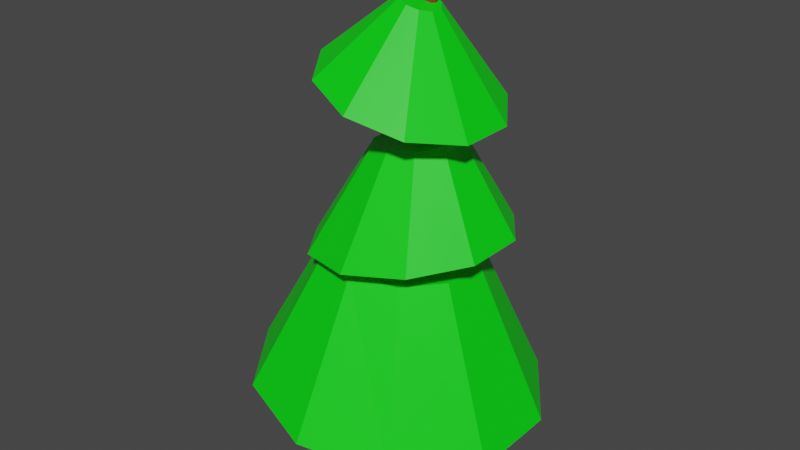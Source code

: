 # Source: tree.blend  (saved by Blender 2.81.8; exported with 4.5.12 LTS)
import bpy
from mathutils import Matrix  # noqa: F401  (used for matrix-valued properties, if any)

bpy.ops.wm.read_factory_settings(use_empty=True)
scene = bpy.context.scene
scene.name = 'Scene'

# ---- collections
col_collection = bpy.data.collections.new('Collection'); scene.collection.children.link(col_collection)

# ---- materials (node trees are filled in below, after node groups)
mat_material_001 = bpy.data.materials.new('Material.001')
mat_material_001.use_transparent_shadow = False
mat_material_002 = bpy.data.materials.new('Material.002')
mat_material_002.use_transparent_shadow = False

# ---- material node trees
mat_material_001.use_nodes = True; mat_material_001.node_tree.nodes.clear()
_N = mat_material_001.node_tree.nodes; _L = mat_material_001.node_tree.links
n0 = _N.new('ShaderNodeOutputMaterial'); n0.name = 'Material Output'; n0.location = (300, 300)
n1 = _N.new('ShaderNodeBsdfPrincipled'); n1.name = 'Principled BSDF'; n1.location = (10, 300)
n1.distribution = 'GGX'
n1.subsurface_method = 'BURLEY'
n1.inputs[0].default_value = (0.0, 0.8, 0.005071, 1.0)
n1.inputs[3].default_value = 1.45
n1.inputs[27].default_value = (0.0, 0.0, 0.0, 1.0)
n1.inputs[28].default_value = 1.0
_L.new(n1.outputs[0], n0.inputs[0])
n0.is_active_output = True
mat_material_002.use_nodes = True; mat_material_002.node_tree.nodes.clear()
_N = mat_material_002.node_tree.nodes; _L = mat_material_002.node_tree.links
n0 = _N.new('ShaderNodeOutputMaterial'); n0.name = 'Material Output'; n0.location = (300, 300)
n1 = _N.new('ShaderNodeBsdfPrincipled'); n1.name = 'Principled BSDF'; n1.location = (10, 300)
n1.distribution = 'GGX'
n1.subsurface_method = 'BURLEY'
n1.inputs[0].default_value = (0.1657, 0.05613, 0.01422, 1.0)
n1.inputs[3].default_value = 1.45
n1.inputs[27].default_value = (0.0, 0.0, 0.0, 1.0)
n1.inputs[28].default_value = 1.0
_L.new(n1.outputs[0], n0.inputs[0])
n0.is_active_output = True

# ---- world
world_world = bpy.data.worlds.new('World'); scene.world = world_world
world_world.use_nodes = True; world_world.node_tree.nodes.clear()
_N = world_world.node_tree.nodes; _L = world_world.node_tree.links
n0 = _N.new('ShaderNodeOutputWorld'); n0.name = 'World Output'; n0.location = (300, 300)
n1 = _N.new('ShaderNodeBackground'); n1.name = 'Background'; n1.location = (10, 300)
n1.inputs[0].default_value = (0.05088, 0.05088, 0.05088, 1.0)
_L.new(n1.outputs[0], n0.inputs[0])
n0.is_active_output = True
world_world.color = (0.05088, 0.05088, 0.05088)
world_world.use_sun_shadow = False
world_world.sun_shadow_jitter_overblur = 0.0

# ---- meshes
me_cylinder = bpy.data.meshes.new('Cylinder')
me_cylinder.from_pydata([(0.0, 1.0, -1.0), (-0.7512, 0.6436, 0.951), (0.7071, 0.7071, -1.0), (-0.2973, 0.4551, 0.9189), (1.0, -4.371e-08, -1.0), (-0.1092, -2.596e-08, 0.9056), (0.7071, -0.7071, -1.0), (-0.2973, -0.4551, 0.9189), (-8.742e-08, -1.0, -1.0), (-0.7512, -0.6436, 0.951), (-0.7071, -0.7071, -1.0), (-1.205, -0.4551, 0.9831), (-1.0, 1.192e-08, -1.0), (-1.393, -2.354e-09, 0.9964), (-0.7071, 0.7071, -1.0), (-1.205, 0.4551, 0.9831), (-0.5412, 0.5673, 4.423), (-0.335, 0.4777, 4.4), (-0.2496, 0.2613, 4.391), (-0.335, 0.0449, 4.4), (-0.5412, -0.04473, 4.423), (-0.7474, 0.0449, 4.445), (-0.8328, 0.2613, 4.454), (-0.7474, 0.4777, 4.445), (-0.3412, 0.4495, 6.052), (-0.2398, 0.404, 6.018), (-0.1978, 0.294, 6.004), (-0.2398, 0.184, 6.018), (-0.3412, 0.1384, 6.052), (-0.4426, 0.184, 6.085), (-0.4846, 0.294, 6.099), (-0.4426, 0.404, 6.085), (-0.3429, 0.0623, 6.977), (-0.2989, 0.04405, 6.977), (-0.2806, 6.085e-09, 6.977), (-0.2989, -0.04405, 6.977), (-0.3429, -0.0623, 6.977), (-0.387, -0.04405, 6.977), (-0.4052, 9.551e-09, 6.977), (-0.387, 0.04405, 6.977), (-0.4916, 1.062, 2.773), (-0.3585, 0.7349, 2.749), (-0.8127, 0.2717, 2.831), (-1.134, 0.4073, 2.889), (-1.134, 1.062, 2.889), (-0.8127, 1.198, 2.831), (-0.4916, 0.4073, 2.773), (-1.267, 0.7349, 2.913), (-0.4634, 0.2257, 5.193), (-0.6143, 0.1568, 5.244), (-0.4634, 0.5582, 5.193), (-0.4009, 0.3919, 5.172), (-0.8278, 0.3919, 5.316), (-0.7653, 0.5582, 5.295), (-0.7653, 0.2257, 5.295), (-0.6143, 0.6271, 5.244), (-0.7512, 2.387, 0.3065), (-2.143, 1.931, 0.4815), (-3.003, 0.7375, 0.5897), (-3.003, -0.7375, 0.5897), (-2.143, -1.931, 0.4815), (-0.7512, -2.387, 0.3065), (0.6406, -1.931, 0.1314), (1.501, -0.7375, 0.02324), (1.501, 0.7375, 0.02324), (0.6406, 1.931, 0.1314), (-0.6859, 1.221, 2.674), (-1.402, 0.9875, 2.722), (-1.844, 0.3772, 2.751), (-1.844, -0.3772, 2.751), (-1.402, -0.9875, 2.722), (-0.6859, -1.221, 2.674), (0.02997, -0.9875, 2.627), (0.4724, -0.3772, 2.597), (0.4724, 0.3772, 2.597), (0.02997, 0.9875, 2.627), (-0.5063, 1.605, 2.919), (-1.442, 1.299, 2.795), (-2.02, 0.496, 2.718), (-2.02, -0.496, 2.718), (-1.442, -1.299, 2.795), (-0.5063, -1.605, 2.919), (0.429, -1.299, 3.044), (1.007, -0.496, 3.121), (1.007, 0.496, 3.121), (0.429, 1.299, 3.044), (-0.4246, 0.6819, 4.503), (-0.8206, 0.5516, 4.442), (-1.065, 0.2107, 4.403), (-1.065, -0.2107, 4.403), (-0.8206, -0.5516, 4.442), (-0.4246, -0.6819, 4.503), (-0.02861, -0.5516, 4.565), (0.2161, -0.2107, 4.604), (0.2161, 0.2107, 4.604), (-0.02861, 0.5516, 4.565), (-0.5226, 1.449, 5.238), (-1.34, 1.172, 5.478), (-1.845, 0.4478, 5.626), (-1.845, -0.4478, 5.626), (-1.34, -1.172, 5.478), (-0.5226, -1.449, 5.238), (0.2949, -1.172, 4.999), (0.8002, -0.4478, 4.851), (0.8002, 0.4478, 4.851), (0.2949, 1.172, 4.999), (-0.3919, 0.3079, 6.512), (-0.5651, 0.2491, 6.565), (-0.6721, 0.09514, 6.597), (-0.6721, -0.09514, 6.597), (-0.5651, -0.2491, 6.565), (-0.3919, -0.3079, 6.512), (-0.2188, -0.2491, 6.46), (-0.1118, -0.09514, 6.427), (-0.1118, 0.09514, 6.427), (-0.2188, 0.2491, 6.46)], [], [(0, 1, 3, 2), (2, 3, 5, 4), (4, 5, 7, 6), (6, 7, 9, 8), (8, 9, 11, 10), (10, 11, 13, 12), (41, 40, 17, 18), (12, 13, 15, 14), (14, 15, 1, 0), (0, 2, 4, 6, 8, 10, 12, 14), (49, 48, 27, 28), (43, 42, 20, 21), (45, 44, 23, 16), (40, 45, 16, 17), (46, 41, 18, 19), (47, 43, 21, 22), (42, 46, 19, 20), (44, 47, 22, 23), (24, 31, 39, 32), (51, 50, 25, 26), (53, 52, 30, 31), (54, 49, 28, 29), (48, 51, 26, 27), (50, 55, 24, 25), (55, 53, 31, 24), (52, 54, 29, 30), (33, 32, 39, 38, 37, 36, 35, 34), (30, 29, 37, 38), (28, 27, 35, 36), (26, 25, 33, 34), (31, 30, 38, 39), (29, 28, 36, 37), (27, 26, 34, 35), (25, 24, 32, 33), (15, 13, 47, 44), (9, 7, 46, 42), (13, 11, 43, 47), (7, 5, 41, 46), (3, 1, 45, 40), (1, 15, 44, 45), (11, 9, 42, 43), (5, 3, 40, 41), (22, 21, 54, 52), (16, 23, 53, 55), (17, 16, 55, 50), (19, 18, 51, 48), (21, 20, 49, 54), (23, 22, 52, 53), (18, 17, 50, 51), (20, 19, 48, 49), (63, 62, 72, 73), (60, 59, 69, 70), (57, 56, 66, 67), (64, 63, 73, 74), (61, 60, 70, 71), (58, 57, 67, 68), (65, 64, 74, 75), (62, 61, 71, 72), (59, 58, 68, 69), (56, 65, 75, 66), (80, 79, 89, 90), (77, 76, 86, 87), (84, 83, 93, 94), (81, 80, 90, 91), (78, 77, 87, 88), (85, 84, 94, 95), (82, 81, 91, 92), (79, 78, 88, 89), (76, 85, 95, 86), (83, 82, 92, 93), (104, 103, 113, 114), (101, 100, 110, 111), (98, 97, 107, 108), (105, 104, 114, 115), (102, 101, 111, 112), (99, 98, 108, 109), (96, 105, 115, 106), (103, 102, 112, 113), (100, 99, 109, 110), (97, 96, 106, 107), (67, 66, 75, 74, 73, 72, 71, 70, 69, 68), (87, 86, 95, 94, 93, 92, 91, 90, 89, 88), (107, 106, 115, 114, 113, 112, 111, 110, 109, 108), (97, 98, 99, 100, 101, 102, 103, 104, 105, 96), (77, 78, 79, 80, 81, 82, 83, 84, 85, 76), (57, 58, 59, 60, 61, 62, 63, 64, 65, 56)])
me_cylinder.polygons.foreach_set('material_index', [1, 1, 1, 1, 1, 1, 1, 1, 1, 1, 1, 1, 1, 1, 1, 1, 1, 1, 1, 1, 1, 1, 1, 1, 1, 1, 0, 1, 1, 1, 1, 1, 1, 1, 1, 1, 1, 1, 1, 1, 1, 1, 1, 1, 1, 1, 1, 1, 1, 1, 0, 0, 0, 0, 0, 0, 0, 0, 0, 0, 0, 0, 0, 0, 0, 0, 0, 0, 0, 0, 0, 0, 0, 0, 0, 0, 0, 0, 0, 0, 0, 0, 0, 0, 0, 0])
_uv = me_cylinder.uv_layers.new(name='UVMap')
_uv.uv.foreach_set('vector', [1.0, 0.5, 1.0, 1.0, 0.875, 1.0, 0.875, 0.5, 0.875, 0.5, 0.875, 1.0, 0.75, 1.0, 0.75, 0.5, 0.75, 0.5, 0.75, 1.0, 0.625, 1.0, 0.625, 0.5, 0.625, 0.5, 0.625, 1.0, 0.5, 1.0, 0.5, 0.5, 0.5, 0.5, 0.5, 1.0, 0.375, 1.0, 0.375, 0.5, 0.375, 0.5, 0.375, 1.0, 0.25, 1.0, 0.25, 0.5, 0.75, 1.0, 0.875, 1.0, 0.875, 1.0, 0.75, 1.0, 0.25, 0.5, 0.25, 1.0, 0.125, 1.0, 0.125, 0.5, 0.125, 0.5, 0.125, 1.0, 0.0, 1.0, 0.0, 0.5, 0.75, 0.49, 0.9197, 0.4197, 0.99, 0.25, 0.9197, 0.08029, 0.75, 0.01, 0.5803, 0.08029, 0.51, 0.25, 0.5803, 0.4197, 0.5, 1.0, 0.625, 1.0, 0.625, 1.0, 0.5, 1.0, 0.375, 1.0, 0.5, 1.0, 0.5, 1.0, 0.375, 1.0, 0.0, 1.0, 0.125, 1.0, 0.125, 1.0, 0.0, 1.0, 0.875, 1.0, 1.0, 1.0, 1.0, 1.0, 0.875, 1.0, 0.625, 1.0, 0.75, 1.0, 0.75, 1.0, 0.625, 1.0, 0.25, 1.0, 0.375, 1.0, 0.375, 1.0, 0.25, 1.0, 0.5, 1.0, 0.625, 1.0, 0.625, 1.0, 0.5, 1.0, 0.125, 1.0, 0.25, 1.0, 0.25, 1.0, 0.125, 1.0, 0.0, 1.0, 0.125, 1.0, 0.125, 1.0, 0.0, 1.0, 0.75, 1.0, 0.875, 1.0, 0.875, 1.0, 0.75, 1.0, 0.125, 1.0, 0.25, 1.0, 0.25, 1.0, 0.125, 1.0, 0.375, 1.0, 0.5, 1.0, 0.5, 1.0, 0.375, 1.0, 0.625, 1.0, 0.75, 1.0, 0.75, 1.0, 0.625, 1.0, 0.875, 1.0, 1.0, 1.0, 1.0, 1.0, 0.875, 1.0, 0.0, 1.0, 0.125, 1.0, 0.125, 1.0, 0.0, 1.0, 0.25, 1.0, 0.375, 1.0, 0.375, 1.0, 0.25, 1.0, 0.4197, 0.4197, 0.25, 0.49, 0.08029, 0.4197, 0.01, 0.25, 0.08029, 0.08029, 0.25, 0.01, 0.4197, 0.08029, 0.49, 0.25, 0.25, 1.0, 0.375, 1.0, 0.375, 1.0, 0.25, 1.0, 0.5, 1.0, 0.625, 1.0, 0.625, 1.0, 0.5, 1.0, 0.75, 1.0, 0.875, 1.0, 0.875, 1.0, 0.75, 1.0, 0.125, 1.0, 0.25, 1.0, 0.25, 1.0, 0.125, 1.0, 0.375, 1.0, 0.5, 1.0, 0.5, 1.0, 0.375, 1.0, 0.625, 1.0, 0.75, 1.0, 0.75, 1.0, 0.625, 1.0, 0.875, 1.0, 1.0, 1.0, 1.0, 1.0, 0.875, 1.0, 0.125, 1.0, 0.25, 1.0, 0.25, 1.0, 0.125, 1.0, 0.5, 1.0, 0.625, 1.0, 0.625, 1.0, 0.5, 1.0, 0.25, 1.0, 0.375, 1.0, 0.375, 1.0, 0.25, 1.0, 0.625, 1.0, 0.75, 1.0, 0.75, 1.0, 0.625, 1.0, 0.875, 1.0, 1.0, 1.0, 1.0, 1.0, 0.875, 1.0, 0.0, 1.0, 0.125, 1.0, 0.125, 1.0, 0.0, 1.0, 0.375, 1.0, 0.5, 1.0, 0.5, 1.0, 0.375, 1.0, 0.75, 1.0, 0.875, 1.0, 0.875, 1.0, 0.75, 1.0, 0.25, 1.0, 0.375, 1.0, 0.375, 1.0, 0.25, 1.0, 0.0, 1.0, 0.125, 1.0, 0.125, 1.0, 0.0, 1.0, 0.875, 1.0, 1.0, 1.0, 1.0, 1.0, 0.875, 1.0, 0.625, 1.0, 0.75, 1.0, 0.75, 1.0, 0.625, 1.0, 0.375, 1.0, 0.5, 1.0, 0.5, 1.0, 0.375, 1.0, 0.125, 1.0, 0.25, 1.0, 0.25, 1.0, 0.125, 1.0, 0.75, 1.0, 0.875, 1.0, 0.875, 1.0, 0.75, 1.0, 0.5, 1.0, 0.625, 1.0, 0.625, 1.0, 0.5, 1.0, 0.0, 0.0, 0.0, 0.0, 0.0, 0.0, 0.0, 0.0, 0.0, 0.0, 0.0, 0.0, 0.0, 0.0, 0.0, 0.0, 0.0, 0.0, 0.0, 0.0, 0.0, 0.0, 0.0, 0.0, 0.0, 0.0, 0.0, 0.0, 0.0, 0.0, 0.0, 0.0, 0.0, 0.0, 0.0, 0.0, 0.0, 0.0, 0.0, 0.0, 0.0, 0.0, 0.0, 0.0, 0.0, 0.0, 0.0, 0.0, 0.0, 0.0, 0.0, 0.0, 0.0, 0.0, 0.0, 0.0, 0.0, 0.0, 0.0, 0.0, 0.0, 0.0, 0.0, 0.0, 0.0, 0.0, 0.0, 0.0, 0.0, 0.0, 0.0, 0.0, 0.0, 0.0, 0.0, 0.0, 0.0, 0.0, 0.0, 0.0, 0.0, 0.0, 0.0, 0.0, 0.0, 0.0, 0.0, 0.0, 0.0, 0.0, 0.0, 0.0, 0.0, 0.0, 0.0, 0.0, 0.0, 0.0, 0.0, 0.0, 0.0, 0.0, 0.0, 0.0, 0.0, 0.0, 0.0, 0.0, 0.0, 0.0, 0.0, 0.0, 0.0, 0.0, 0.0, 0.0, 0.0, 0.0, 0.0, 0.0, 0.0, 0.0, 0.0, 0.0, 0.0, 0.0, 0.0, 0.0, 0.0, 0.0, 0.0, 0.0, 0.0, 0.0, 0.0, 0.0, 0.0, 0.0, 0.0, 0.0, 0.0, 0.0, 0.0, 0.0, 0.0, 0.0, 0.0, 0.0, 0.0, 0.0, 0.0, 0.0, 0.0, 0.0, 0.0, 0.0, 0.0, 0.0, 0.0, 0.0, 0.0, 0.0, 0.0, 0.0, 0.0, 0.0, 0.0, 0.0, 0.0, 0.0, 0.0, 0.0, 0.0, 0.0, 0.0, 0.0, 0.0, 0.0, 0.0, 0.0, 0.0, 0.0, 0.0, 0.0, 0.0, 0.0, 0.0, 0.0, 0.0, 0.0, 0.0, 0.0, 0.0, 0.0, 0.0, 0.0, 0.0, 0.0, 0.0, 0.0, 0.0, 0.0, 0.0, 0.0, 0.0, 0.0, 0.0, 0.0, 0.0, 0.0, 0.0, 0.0, 0.0, 0.0, 0.0, 0.0, 0.0, 0.0, 0.0, 0.0, 0.0, 0.0, 0.0, 0.0, 0.0, 0.0, 0.0, 0.0, 0.0, 0.0, 0.0, 0.0, 0.0, 0.0, 0.0, 0.0, 0.0, 0.0, 0.0, 0.0, 0.0, 0.0, 0.0, 0.0, 0.0, 0.0, 0.0, 0.0, 0.0, 0.0, 0.0, 0.0, 0.0, 0.0, 0.0, 0.0, 0.0, 0.0, 0.0, 0.0, 0.0, 0.0, 0.0, 0.0, 0.0, 0.0, 0.0, 0.0, 0.0, 0.0, 0.0, 0.0, 0.0, 0.0, 0.0, 0.0, 0.0, 0.0, 0.0, 0.0, 0.0, 0.0, 0.0, 0.0, 0.0, 0.0, 0.0, 0.0, 0.0, 0.0, 0.0, 0.0, 0.0, 0.0, 0.0, 0.0, 0.0, 0.0, 0.0, 0.0, 0.0, 0.0, 0.0, 0.0, 0.0, 0.0, 0.0, 0.0, 0.0, 0.0, 0.0, 0.0, 0.0, 0.0, 0.0, 0.0, 0.0, 0.0, 0.0, 0.0, 0.0, 0.0, 0.0, 0.0, 0.0, 0.0, 0.0, 0.0, 0.0, 0.0, 0.0, 0.0, 0.0, 0.0, 0.0, 0.0, 0.0, 0.0, 0.0, 0.0, 0.0, 0.0, 0.0, 0.0, 0.0, 0.0, 0.0, 0.0, 0.0, 0.0, 0.0, 0.0, 0.0, 0.0, 0.0, 0.0, 0.0, 0.0, 0.0, 0.0])
me_cylinder.materials.append(mat_material_001)
me_cylinder.materials.append(mat_material_002)
me_cylinder.use_remesh_preserve_volume = False
me_cylinder.use_remesh_preserve_attributes = False
me_cylinder.use_mirror_vertex_groups = False
me_cylinder.update()

# ---- objects
ob_cylinder = bpy.data.objects.new('Cylinder', me_cylinder)

# ---- transforms, parenting, visibility, modifiers, constraints
ob_cylinder.location = (0.0, 0.0, 1.0)
ob_cylinder.lineart.crease_threshold = 0.0

# ---- collection membership
col_collection.objects.link(ob_cylinder)

# ---- scene / render settings (as saved in the file)
scene.frame_start = 1; scene.frame_end = 250; scene.frame_set(1)
scene.render.engine = 'BLENDER_EEVEE_NEXT'
scene.cycles.use_denoising = False
scene.cycles.samples = 128
scene.cycles.sampling_pattern = 'TABULATED_SOBOL'
scene.cycles.use_adaptive_sampling = False
scene.cycles.use_light_tree = False
scene.view_settings.view_transform = 'Filmic'
bpy.context.view_layer.update()

# ---- added for rendering (the .blend has no active camera and no usable light): camera, sun
cam_auto = bpy.data.cameras.new('AutoCamera')
cam_auto.lens = 50.0
cam_auto.sensor_width = 36.0
cam_auto.clip_end = 1000.0
ob_auto_camera = bpy.data.objects.new('AutoCamera', cam_auto)
scene.collection.objects.link(ob_auto_camera)
ob_auto_camera.location = (8.80602, -11.4687, 11.6343)
ob_auto_camera.rotation_euler = (1.09748, -7.21219e-08, 0.694738)
scene.camera = ob_auto_camera
light_auto_sun = bpy.data.lights.new('AutoSun', 'SUN')
light_auto_sun.energy = 3.0
light_auto_sun.angle = 0.0523599
ob_auto_sun = bpy.data.objects.new('AutoSun', light_auto_sun)
scene.collection.objects.link(ob_auto_sun)
ob_auto_sun.rotation_euler = (0.872665, 0.174533, 0.523599)
bpy.context.view_layer.update()
